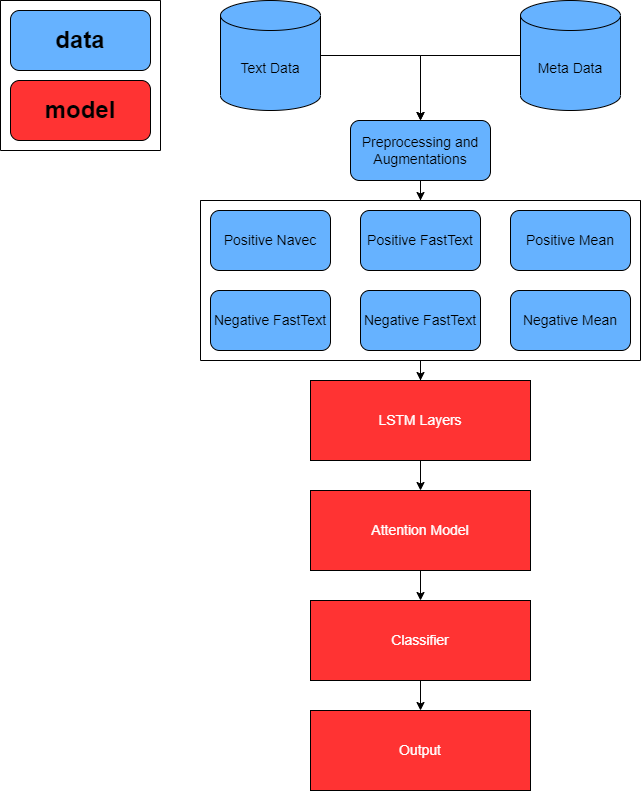

The diagram above was exported from draw.io. Its source (the exported page's mxGraphModel, read from the mxfile embedded in the PNG):
<mxGraphModel dx="1703" dy="780" grid="1" gridSize="10" guides="1" tooltips="1" connect="1" arrows="1" fold="1" page="1" pageScale="1" pageWidth="1200" pageHeight="1600" math="0" shadow="0">
  <root>
    <mxCell id="0" />
    <mxCell id="1" parent="0" />
    <mxCell id="7z-ifWAZOzxO1qCwYk9d-11" style="edgeStyle=orthogonalEdgeStyle;rounded=0;orthogonalLoop=1;jettySize=auto;html=1;entryX=0.5;entryY=0;entryDx=0;entryDy=0;fontSize=14;" edge="1" parent="1" source="7z-ifWAZOzxO1qCwYk9d-2" target="7z-ifWAZOzxO1qCwYk9d-4">
      <mxGeometry relative="1" as="geometry" />
    </mxCell>
    <mxCell id="7z-ifWAZOzxO1qCwYk9d-2" value="&lt;font style=&quot;font-size: 14px&quot;&gt;Text Data&lt;/font&gt;" style="shape=cylinder3;whiteSpace=wrap;html=1;boundedLbl=1;backgroundOutline=1;size=15;fillColor=#66B2FF;" vertex="1" parent="1">
      <mxGeometry x="250" y="40" width="100" height="110" as="geometry" />
    </mxCell>
    <mxCell id="7z-ifWAZOzxO1qCwYk9d-12" style="edgeStyle=orthogonalEdgeStyle;rounded=0;orthogonalLoop=1;jettySize=auto;html=1;entryX=0.5;entryY=0;entryDx=0;entryDy=0;fontSize=14;" edge="1" parent="1" source="7z-ifWAZOzxO1qCwYk9d-3" target="7z-ifWAZOzxO1qCwYk9d-4">
      <mxGeometry relative="1" as="geometry" />
    </mxCell>
    <mxCell id="7z-ifWAZOzxO1qCwYk9d-3" value="&lt;font style=&quot;font-size: 14px&quot;&gt;Meta Data&lt;/font&gt;" style="shape=cylinder3;whiteSpace=wrap;html=1;boundedLbl=1;backgroundOutline=1;size=15;fillColor=#66B2FF;" vertex="1" parent="1">
      <mxGeometry x="550" y="40" width="100" height="110" as="geometry" />
    </mxCell>
    <mxCell id="7z-ifWAZOzxO1qCwYk9d-21" style="edgeStyle=orthogonalEdgeStyle;rounded=0;orthogonalLoop=1;jettySize=auto;html=1;entryX=0.5;entryY=0;entryDx=0;entryDy=0;fontSize=14;" edge="1" parent="1" source="7z-ifWAZOzxO1qCwYk9d-4" target="7z-ifWAZOzxO1qCwYk9d-20">
      <mxGeometry relative="1" as="geometry" />
    </mxCell>
    <mxCell id="7z-ifWAZOzxO1qCwYk9d-4" value="Preprocessing and Augmentations" style="rounded=1;whiteSpace=wrap;html=1;fontSize=14;fillColor=#66B2FF;" vertex="1" parent="1">
      <mxGeometry x="380" y="160" width="140" height="60" as="geometry" />
    </mxCell>
    <mxCell id="7z-ifWAZOzxO1qCwYk9d-9" value="" style="swimlane;startSize=0;fontSize=24;fillColor=#FFFF33;" vertex="1" parent="1">
      <mxGeometry x="30" y="40" width="160" height="150" as="geometry" />
    </mxCell>
    <mxCell id="7z-ifWAZOzxO1qCwYk9d-6" value="&lt;b&gt;model&lt;/b&gt;" style="rounded=1;whiteSpace=wrap;html=1;fontSize=24;fillColor=#FF3333;" vertex="1" parent="7z-ifWAZOzxO1qCwYk9d-9">
      <mxGeometry x="10" y="80" width="140" height="60" as="geometry" />
    </mxCell>
    <mxCell id="7z-ifWAZOzxO1qCwYk9d-5" value="&lt;b&gt;data&lt;/b&gt;" style="rounded=1;whiteSpace=wrap;html=1;fontSize=24;fillColor=#66B2FF;" vertex="1" parent="7z-ifWAZOzxO1qCwYk9d-9">
      <mxGeometry x="10" y="10" width="140" height="60" as="geometry" />
    </mxCell>
    <mxCell id="7z-ifWAZOzxO1qCwYk9d-14" value="Negative FastText" style="rounded=1;whiteSpace=wrap;html=1;fontSize=14;fillColor=#66B2FF;" vertex="1" parent="1">
      <mxGeometry x="240" y="330" width="120" height="60" as="geometry" />
    </mxCell>
    <mxCell id="7z-ifWAZOzxO1qCwYk9d-15" value="Positive Navec" style="rounded=1;whiteSpace=wrap;html=1;fontSize=14;fillColor=#66B2FF;" vertex="1" parent="1">
      <mxGeometry x="240" y="250" width="120" height="60" as="geometry" />
    </mxCell>
    <mxCell id="7z-ifWAZOzxO1qCwYk9d-16" value="Negative FastText" style="rounded=1;whiteSpace=wrap;html=1;fontSize=14;fillColor=#66B2FF;" vertex="1" parent="1">
      <mxGeometry x="390" y="330" width="120" height="60" as="geometry" />
    </mxCell>
    <mxCell id="7z-ifWAZOzxO1qCwYk9d-17" value="Positive FastText" style="rounded=1;whiteSpace=wrap;html=1;fontSize=14;fillColor=#66B2FF;" vertex="1" parent="1">
      <mxGeometry x="390" y="250" width="120" height="60" as="geometry" />
    </mxCell>
    <mxCell id="7z-ifWAZOzxO1qCwYk9d-18" value="Positive Mean" style="rounded=1;whiteSpace=wrap;html=1;fontSize=14;fillColor=#66B2FF;" vertex="1" parent="1">
      <mxGeometry x="540" y="250" width="120" height="60" as="geometry" />
    </mxCell>
    <mxCell id="7z-ifWAZOzxO1qCwYk9d-19" value="Negative Mean" style="rounded=1;whiteSpace=wrap;html=1;fontSize=14;fillColor=#66B2FF;" vertex="1" parent="1">
      <mxGeometry x="540" y="330" width="120" height="60" as="geometry" />
    </mxCell>
    <mxCell id="7z-ifWAZOzxO1qCwYk9d-23" style="edgeStyle=orthogonalEdgeStyle;rounded=0;orthogonalLoop=1;jettySize=auto;html=1;entryX=0.5;entryY=0;entryDx=0;entryDy=0;fontSize=14;fontColor=#FFFFFF;" edge="1" parent="1" source="7z-ifWAZOzxO1qCwYk9d-20" target="7z-ifWAZOzxO1qCwYk9d-22">
      <mxGeometry relative="1" as="geometry" />
    </mxCell>
    <mxCell id="7z-ifWAZOzxO1qCwYk9d-20" value="" style="swimlane;startSize=0;fontSize=24;fillColor=#FFFF33;" vertex="1" parent="1">
      <mxGeometry x="230" y="240" width="440" height="160" as="geometry" />
    </mxCell>
    <mxCell id="7z-ifWAZOzxO1qCwYk9d-25" style="edgeStyle=orthogonalEdgeStyle;rounded=0;orthogonalLoop=1;jettySize=auto;html=1;entryX=0.5;entryY=0;entryDx=0;entryDy=0;fontSize=14;fontColor=#FFFFFF;" edge="1" parent="1" source="7z-ifWAZOzxO1qCwYk9d-22" target="7z-ifWAZOzxO1qCwYk9d-24">
      <mxGeometry relative="1" as="geometry" />
    </mxCell>
    <mxCell id="7z-ifWAZOzxO1qCwYk9d-22" value="&lt;font color=&quot;#ffffff&quot;&gt;LSTM Layers&lt;/font&gt;" style="rounded=0;whiteSpace=wrap;html=1;fontSize=14;fillColor=#FF3333;" vertex="1" parent="1">
      <mxGeometry x="340" y="420" width="220" height="80" as="geometry" />
    </mxCell>
    <mxCell id="7z-ifWAZOzxO1qCwYk9d-27" style="edgeStyle=orthogonalEdgeStyle;rounded=0;orthogonalLoop=1;jettySize=auto;html=1;entryX=0.5;entryY=0;entryDx=0;entryDy=0;fontSize=14;fontColor=#FFFFFF;" edge="1" parent="1" source="7z-ifWAZOzxO1qCwYk9d-24" target="7z-ifWAZOzxO1qCwYk9d-26">
      <mxGeometry relative="1" as="geometry" />
    </mxCell>
    <mxCell id="7z-ifWAZOzxO1qCwYk9d-24" value="&lt;font color=&quot;#ffffff&quot;&gt;Attention Model&lt;/font&gt;" style="rounded=0;whiteSpace=wrap;html=1;fontSize=14;fillColor=#FF3333;" vertex="1" parent="1">
      <mxGeometry x="340" y="530" width="220" height="80" as="geometry" />
    </mxCell>
    <mxCell id="7z-ifWAZOzxO1qCwYk9d-30" style="edgeStyle=orthogonalEdgeStyle;rounded=0;orthogonalLoop=1;jettySize=auto;html=1;entryX=0.5;entryY=0;entryDx=0;entryDy=0;fontSize=14;fontColor=#FFFFFF;" edge="1" parent="1" source="7z-ifWAZOzxO1qCwYk9d-26" target="7z-ifWAZOzxO1qCwYk9d-29">
      <mxGeometry relative="1" as="geometry" />
    </mxCell>
    <mxCell id="7z-ifWAZOzxO1qCwYk9d-26" value="&lt;font color=&quot;#ffffff&quot;&gt;Classifier&lt;/font&gt;" style="rounded=0;whiteSpace=wrap;html=1;fontSize=14;fillColor=#FF3333;" vertex="1" parent="1">
      <mxGeometry x="340" y="640" width="220" height="80" as="geometry" />
    </mxCell>
    <mxCell id="7z-ifWAZOzxO1qCwYk9d-29" value="&lt;font color=&quot;#ffffff&quot;&gt;Output&lt;/font&gt;" style="rounded=0;whiteSpace=wrap;html=1;fontSize=14;fillColor=#FF3333;" vertex="1" parent="1">
      <mxGeometry x="340" y="750" width="220" height="80" as="geometry" />
    </mxCell>
  </root>
</mxGraphModel>